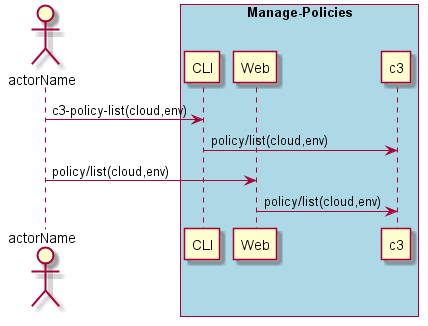

The diagram above was rendered by PlantUML. Its source (embedded in the PNG):
@startuml
Actor "actorName" as A

box "Manage-Policies" #lightblue
participant CLI as CLI
participant Web as Web
participant "c3" as S
A -> CLI : c3-policy-list(cloud,env)
CLI -> S : policy/list(cloud,env)
A -> Web : policy/list(cloud,env)
Web -> S : policy/list(cloud,env)
end box

@enduml